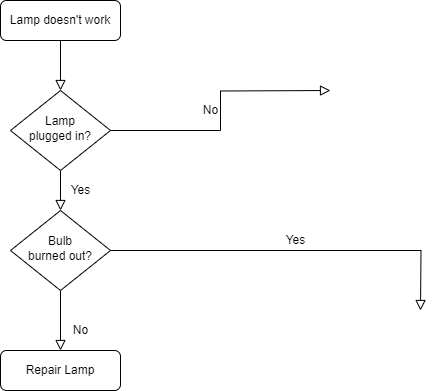

The diagram above was exported from draw.io. Its source (the exported page's mxGraphModel, read from the mxfile embedded in the PNG):
<mxGraphModel dx="1050" dy="541" grid="1" gridSize="10" guides="1" tooltips="1" connect="1" arrows="1" fold="1" page="1" pageScale="1" pageWidth="827" pageHeight="1169" math="0" shadow="0">
  <root>
    <mxCell id="WIyWlLk6GJQsqaUBKTNV-0" />
    <mxCell id="WIyWlLk6GJQsqaUBKTNV-1" parent="WIyWlLk6GJQsqaUBKTNV-0" />
    <mxCell id="WIyWlLk6GJQsqaUBKTNV-2" value="" style="rounded=0;html=1;jettySize=auto;orthogonalLoop=1;fontSize=11;endArrow=block;endFill=0;endSize=8;strokeWidth=1;shadow=0;labelBackgroundColor=none;edgeStyle=orthogonalEdgeStyle;" parent="WIyWlLk6GJQsqaUBKTNV-1" source="WIyWlLk6GJQsqaUBKTNV-3" target="WIyWlLk6GJQsqaUBKTNV-6" edge="1">
      <mxGeometry relative="1" as="geometry" />
    </mxCell>
    <mxCell id="WIyWlLk6GJQsqaUBKTNV-3" value="Lamp doesn't work" style="rounded=1;whiteSpace=wrap;html=1;fontSize=12;glass=0;strokeWidth=1;shadow=0;" parent="WIyWlLk6GJQsqaUBKTNV-1" vertex="1">
      <mxGeometry x="160" y="80" width="120" height="40" as="geometry" />
    </mxCell>
    <mxCell id="WIyWlLk6GJQsqaUBKTNV-4" value="Yes" style="rounded=0;html=1;jettySize=auto;orthogonalLoop=1;fontSize=11;endArrow=block;endFill=0;endSize=8;strokeWidth=1;shadow=0;labelBackgroundColor=none;edgeStyle=orthogonalEdgeStyle;" parent="WIyWlLk6GJQsqaUBKTNV-1" source="WIyWlLk6GJQsqaUBKTNV-6" target="WIyWlLk6GJQsqaUBKTNV-10" edge="1">
      <mxGeometry y="20" relative="1" as="geometry">
        <mxPoint as="offset" />
      </mxGeometry>
    </mxCell>
    <mxCell id="WIyWlLk6GJQsqaUBKTNV-5" value="No" style="edgeStyle=orthogonalEdgeStyle;rounded=0;html=1;jettySize=auto;orthogonalLoop=1;fontSize=11;endArrow=block;endFill=0;endSize=8;strokeWidth=1;shadow=0;labelBackgroundColor=none;" parent="WIyWlLk6GJQsqaUBKTNV-1" source="WIyWlLk6GJQsqaUBKTNV-6" edge="1">
      <mxGeometry y="10" relative="1" as="geometry">
        <mxPoint as="offset" />
        <mxPoint x="490" y="170" as="targetPoint" />
      </mxGeometry>
    </mxCell>
    <mxCell id="WIyWlLk6GJQsqaUBKTNV-6" value="Lamp&lt;br&gt;plugged in?" style="rhombus;whiteSpace=wrap;html=1;shadow=0;fontFamily=Helvetica;fontSize=12;align=center;strokeWidth=1;spacing=6;spacingTop=-4;" parent="WIyWlLk6GJQsqaUBKTNV-1" vertex="1">
      <mxGeometry x="170" y="170" width="100" height="80" as="geometry" />
    </mxCell>
    <mxCell id="WIyWlLk6GJQsqaUBKTNV-8" value="No" style="rounded=0;html=1;jettySize=auto;orthogonalLoop=1;fontSize=11;endArrow=block;endFill=0;endSize=8;strokeWidth=1;shadow=0;labelBackgroundColor=none;edgeStyle=orthogonalEdgeStyle;" parent="WIyWlLk6GJQsqaUBKTNV-1" source="WIyWlLk6GJQsqaUBKTNV-10" target="WIyWlLk6GJQsqaUBKTNV-11" edge="1">
      <mxGeometry x="0.3333" y="20" relative="1" as="geometry">
        <mxPoint as="offset" />
      </mxGeometry>
    </mxCell>
    <mxCell id="WIyWlLk6GJQsqaUBKTNV-9" value="Yes" style="edgeStyle=orthogonalEdgeStyle;rounded=0;html=1;jettySize=auto;orthogonalLoop=1;fontSize=11;endArrow=block;endFill=0;endSize=8;strokeWidth=1;shadow=0;labelBackgroundColor=none;" parent="WIyWlLk6GJQsqaUBKTNV-1" source="WIyWlLk6GJQsqaUBKTNV-10" edge="1">
      <mxGeometry y="10" relative="1" as="geometry">
        <mxPoint as="offset" />
        <mxPoint x="580" y="390" as="targetPoint" />
      </mxGeometry>
    </mxCell>
    <mxCell id="WIyWlLk6GJQsqaUBKTNV-10" value="Bulb&lt;br&gt;burned out?" style="rhombus;whiteSpace=wrap;html=1;shadow=0;fontFamily=Helvetica;fontSize=12;align=center;strokeWidth=1;spacing=6;spacingTop=-4;" parent="WIyWlLk6GJQsqaUBKTNV-1" vertex="1">
      <mxGeometry x="170" y="290" width="100" height="80" as="geometry" />
    </mxCell>
    <mxCell id="WIyWlLk6GJQsqaUBKTNV-11" value="Repair Lamp" style="rounded=1;whiteSpace=wrap;html=1;fontSize=12;glass=0;strokeWidth=1;shadow=0;" parent="WIyWlLk6GJQsqaUBKTNV-1" vertex="1">
      <mxGeometry x="160" y="430" width="120" height="40" as="geometry" />
    </mxCell>
  </root>
</mxGraphModel>